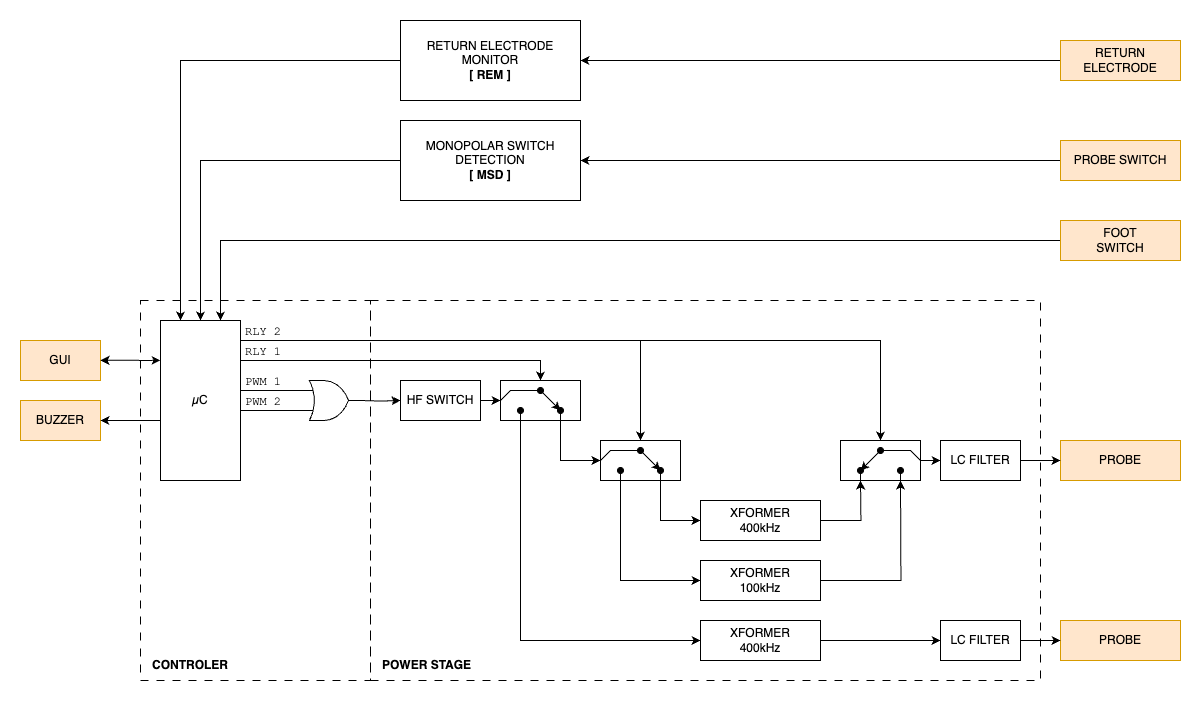

The diagram above was exported from draw.io. Its source (the exported page's mxGraphModel, read from the mxfile embedded in the PNG):
<mxGraphModel dx="2102" dy="1627" grid="1" gridSize="10" guides="1" tooltips="1" connect="1" arrows="1" fold="1" page="1" pageScale="1" pageWidth="850" pageHeight="1100" math="0" shadow="0">
  <root>
    <mxCell id="0" />
    <mxCell id="1" parent="0" />
    <mxCell id="2" value="" style="rounded=0;whiteSpace=wrap;html=1;fillColor=none;strokeColor=none;labelBackgroundColor=none;fillStyle=solid;movable=1;resizable=1;rotatable=1;deletable=1;editable=1;locked=0;connectable=1;" vertex="1" parent="1">
      <mxGeometry y="80" width="1200" height="700" as="geometry" />
    </mxCell>
    <mxCell id="3" value="" style="rounded=0;whiteSpace=wrap;html=1;fillColor=none;dashed=1;dashPattern=8 8;" vertex="1" parent="1">
      <mxGeometry x="140" y="380" width="230" height="380" as="geometry" />
    </mxCell>
    <mxCell id="4" value="" style="rounded=0;whiteSpace=wrap;html=1;fillColor=none;dashed=1;dashPattern=8 8;" vertex="1" parent="1">
      <mxGeometry x="370" y="380" width="670" height="380" as="geometry" />
    </mxCell>
    <mxCell id="5" style="edgeStyle=orthogonalEdgeStyle;rounded=0;orthogonalLoop=1;jettySize=auto;html=1;exitX=1;exitY=0.5;exitDx=0;exitDy=0;entryX=0;entryY=0.5;entryDx=0;entryDy=0;" edge="1" source="23" target="53" parent="1">
      <mxGeometry relative="1" as="geometry">
        <mxPoint x="560" y="440" as="sourcePoint" />
        <mxPoint x="600" y="440" as="targetPoint" />
      </mxGeometry>
    </mxCell>
    <mxCell id="6" style="edgeStyle=orthogonalEdgeStyle;rounded=0;orthogonalLoop=1;jettySize=auto;html=1;exitX=1;exitY=0.5;exitDx=0;exitDy=0;entryX=0;entryY=0.5;entryDx=0;entryDy=0;" edge="1" target="23" parent="1">
      <mxGeometry relative="1" as="geometry">
        <mxPoint x="360" y="480" as="sourcePoint" />
        <mxPoint x="480" y="420" as="targetPoint" />
      </mxGeometry>
    </mxCell>
    <mxCell id="7" style="edgeStyle=orthogonalEdgeStyle;rounded=0;orthogonalLoop=1;jettySize=auto;html=1;entryX=0.5;entryY=0;entryDx=0;entryDy=0;" edge="1" target="53" parent="1">
      <mxGeometry relative="1" as="geometry">
        <mxPoint x="640" y="380" as="targetPoint" />
        <Array as="points">
          <mxPoint x="540" y="440" />
        </Array>
        <mxPoint x="240" y="440" as="sourcePoint" />
      </mxGeometry>
    </mxCell>
    <mxCell id="8" value="µC" style="rounded=0;whiteSpace=wrap;html=1;points=[];" vertex="1" parent="1">
      <mxGeometry x="160" y="400" width="80" height="160" as="geometry" />
    </mxCell>
    <mxCell id="9" style="edgeStyle=orthogonalEdgeStyle;rounded=0;orthogonalLoop=1;jettySize=auto;html=1;exitX=1;exitY=0.5;exitDx=0;exitDy=0;entryX=0.25;entryY=1;entryDx=0;entryDy=0;" edge="1" source="10" parent="1">
      <mxGeometry relative="1" as="geometry">
        <mxPoint x="860.0000000000002" y="560" as="targetPoint" />
      </mxGeometry>
    </mxCell>
    <mxCell id="10" value="XFORMER&lt;div&gt;400kHz&lt;/div&gt;" style="rounded=0;whiteSpace=wrap;html=1;" vertex="1" parent="1">
      <mxGeometry x="700" y="580" width="120" height="40" as="geometry" />
    </mxCell>
    <mxCell id="11" style="edgeStyle=orthogonalEdgeStyle;rounded=0;orthogonalLoop=1;jettySize=auto;html=1;exitX=1;exitY=0.5;exitDx=0;exitDy=0;entryX=0.75;entryY=1;entryDx=0;entryDy=0;" edge="1" source="12" parent="1">
      <mxGeometry relative="1" as="geometry">
        <mxPoint x="900.0000000000002" y="560" as="targetPoint" />
      </mxGeometry>
    </mxCell>
    <mxCell id="12" value="XFORMER&lt;div&gt;100kHz&lt;/div&gt;" style="rounded=0;whiteSpace=wrap;html=1;" vertex="1" parent="1">
      <mxGeometry x="700" y="640" width="120" height="40" as="geometry" />
    </mxCell>
    <mxCell id="13" style="edgeStyle=orthogonalEdgeStyle;rounded=0;orthogonalLoop=1;jettySize=auto;html=1;exitX=0;exitY=0.5;exitDx=0;exitDy=0;entryX=0.5;entryY=0;entryDx=0;entryDy=0;" edge="1" source="14" target="8" parent="1">
      <mxGeometry relative="1" as="geometry" />
    </mxCell>
    <mxCell id="14" value="MONOPOLAR SWITCH DETECTION&lt;div&gt;&lt;b&gt;[ MSD ]&lt;/b&gt;&lt;/div&gt;" style="rounded=0;whiteSpace=wrap;html=1;" vertex="1" parent="1">
      <mxGeometry x="400" y="200" width="180" height="80" as="geometry" />
    </mxCell>
    <mxCell id="15" style="edgeStyle=orthogonalEdgeStyle;rounded=0;orthogonalLoop=1;jettySize=auto;html=1;exitX=0;exitY=0.5;exitDx=0;exitDy=0;entryX=0.25;entryY=0;entryDx=0;entryDy=0;" edge="1" source="16" target="8" parent="1">
      <mxGeometry relative="1" as="geometry" />
    </mxCell>
    <mxCell id="16" value="RETURN ELECTRODE MONITOR&lt;div&gt;&lt;b&gt;[ REM ]&lt;/b&gt;&lt;/div&gt;" style="rounded=0;whiteSpace=wrap;html=1;" vertex="1" parent="1">
      <mxGeometry x="400" y="100" width="180" height="80" as="geometry" />
    </mxCell>
    <mxCell id="17" value="CONTROLER" style="text;html=1;align=left;verticalAlign=middle;whiteSpace=wrap;rounded=0;fontStyle=1" vertex="1" parent="1">
      <mxGeometry x="150" y="730" width="110" height="30" as="geometry" />
    </mxCell>
    <mxCell id="18" value="POWER STAGE" style="text;html=1;align=left;verticalAlign=middle;whiteSpace=wrap;rounded=0;fontStyle=1" vertex="1" parent="1">
      <mxGeometry x="380" y="730" width="110" height="30" as="geometry" />
    </mxCell>
    <mxCell id="19" style="edgeStyle=orthogonalEdgeStyle;rounded=0;orthogonalLoop=1;jettySize=auto;html=1;exitX=0;exitY=0.5;exitDx=0;exitDy=0;entryX=0.75;entryY=0;entryDx=0;entryDy=0;" edge="1" source="20" target="8" parent="1">
      <mxGeometry relative="1" as="geometry" />
    </mxCell>
    <mxCell id="20" value="FOOT&lt;div&gt;SWITCH&lt;/div&gt;" style="rounded=0;whiteSpace=wrap;html=1;fillColor=#ffe6cc;strokeColor=#d79b00;" vertex="1" parent="1">
      <mxGeometry x="1060" y="300" width="120" height="40" as="geometry" />
    </mxCell>
    <mxCell id="21" value="GUI" style="rounded=0;whiteSpace=wrap;html=1;fillColor=#ffe6cc;strokeColor=#d79b00;" vertex="1" parent="1">
      <mxGeometry x="20" y="420" width="80" height="40" as="geometry" />
    </mxCell>
    <mxCell id="22" value="BUZZER" style="rounded=0;whiteSpace=wrap;html=1;fillColor=#ffe6cc;strokeColor=#d79b00;" vertex="1" parent="1">
      <mxGeometry x="20" y="480" width="80" height="40" as="geometry" />
    </mxCell>
    <mxCell id="23" value="HF SWITCH" style="rounded=0;whiteSpace=wrap;html=1;" vertex="1" parent="1">
      <mxGeometry x="400" y="460" width="80" height="40" as="geometry" />
    </mxCell>
    <mxCell id="24" style="edgeStyle=orthogonalEdgeStyle;rounded=0;orthogonalLoop=1;jettySize=auto;html=1;exitX=0.25;exitY=1;exitDx=0;exitDy=0;entryX=0;entryY=0.5;entryDx=0;entryDy=0;" edge="1" source="53" target="34" parent="1">
      <mxGeometry relative="1" as="geometry" />
    </mxCell>
    <mxCell id="25" style="edgeStyle=orthogonalEdgeStyle;rounded=0;orthogonalLoop=1;jettySize=auto;html=1;exitX=0.75;exitY=1;exitDx=0;exitDy=0;" edge="1" source="53" parent="1">
      <mxGeometry relative="1" as="geometry">
        <mxPoint x="600" y="540" as="targetPoint" />
        <Array as="points">
          <mxPoint x="560" y="540" />
        </Array>
      </mxGeometry>
    </mxCell>
    <mxCell id="26" style="edgeStyle=orthogonalEdgeStyle;rounded=0;orthogonalLoop=1;jettySize=auto;html=1;exitX=0;exitY=0.5;exitDx=0;exitDy=0;entryX=1;entryY=0.5;entryDx=0;entryDy=0;" edge="1" source="27" target="16" parent="1">
      <mxGeometry relative="1" as="geometry" />
    </mxCell>
    <mxCell id="27" value="RETURN ELECTRODE" style="rounded=0;whiteSpace=wrap;html=1;fillColor=#ffe6cc;strokeColor=#d79b00;" vertex="1" parent="1">
      <mxGeometry x="1060" y="120" width="120" height="40" as="geometry" />
    </mxCell>
    <mxCell id="28" style="edgeStyle=orthogonalEdgeStyle;rounded=0;orthogonalLoop=1;jettySize=auto;html=1;exitX=0;exitY=0.5;exitDx=0;exitDy=0;entryX=1;entryY=0.5;entryDx=0;entryDy=0;" edge="1" source="29" target="14" parent="1">
      <mxGeometry relative="1" as="geometry" />
    </mxCell>
    <mxCell id="29" value="PROBE SWITCH" style="rounded=0;whiteSpace=wrap;html=1;fillColor=#ffe6cc;strokeColor=#d79b00;" vertex="1" parent="1">
      <mxGeometry x="1060" y="220" width="120" height="40" as="geometry" />
    </mxCell>
    <mxCell id="30" value="PROBE" style="rounded=0;whiteSpace=wrap;html=1;fillColor=#ffe6cc;strokeColor=#d79b00;" vertex="1" parent="1">
      <mxGeometry x="1060" y="520" width="120" height="40" as="geometry" />
    </mxCell>
    <mxCell id="31" style="edgeStyle=orthogonalEdgeStyle;rounded=0;orthogonalLoop=1;jettySize=auto;html=1;exitX=1;exitY=0.5;exitDx=0;exitDy=0;entryX=0;entryY=0.5;entryDx=0;entryDy=0;" edge="1" source="32" target="30" parent="1">
      <mxGeometry relative="1" as="geometry">
        <mxPoint x="960" y="620" as="targetPoint" />
      </mxGeometry>
    </mxCell>
    <mxCell id="32" value="LC FILTER" style="rounded=0;whiteSpace=wrap;html=1;" vertex="1" parent="1">
      <mxGeometry x="940" y="520" width="80" height="40" as="geometry" />
    </mxCell>
    <mxCell id="33" style="edgeStyle=orthogonalEdgeStyle;rounded=0;orthogonalLoop=1;jettySize=auto;html=1;exitX=1;exitY=0.5;exitDx=0;exitDy=0;entryX=0;entryY=0.5;entryDx=0;entryDy=0;" edge="1" source="34" target="43" parent="1">
      <mxGeometry relative="1" as="geometry" />
    </mxCell>
    <mxCell id="34" value="XFORMER&lt;div&gt;400kHz&lt;/div&gt;" style="rounded=0;whiteSpace=wrap;html=1;" vertex="1" parent="1">
      <mxGeometry x="700" y="700" width="120" height="40" as="geometry" />
    </mxCell>
    <mxCell id="35" style="edgeStyle=orthogonalEdgeStyle;rounded=0;orthogonalLoop=1;jettySize=auto;html=1;exitX=0.75;exitY=1;exitDx=0;exitDy=0;entryX=0;entryY=0.5;entryDx=0;entryDy=0;" edge="1" target="10" parent="1">
      <mxGeometry relative="1" as="geometry">
        <mxPoint x="660" y="560" as="sourcePoint" />
        <Array as="points">
          <mxPoint x="660" y="600" />
        </Array>
      </mxGeometry>
    </mxCell>
    <mxCell id="36" style="edgeStyle=orthogonalEdgeStyle;rounded=0;orthogonalLoop=1;jettySize=auto;html=1;exitX=0.25;exitY=1;exitDx=0;exitDy=0;entryX=0;entryY=0.5;entryDx=0;entryDy=0;" edge="1" target="12" parent="1">
      <mxGeometry relative="1" as="geometry">
        <mxPoint x="620" y="560" as="sourcePoint" />
        <Array as="points">
          <mxPoint x="620" y="660" />
        </Array>
      </mxGeometry>
    </mxCell>
    <mxCell id="37" style="edgeStyle=orthogonalEdgeStyle;rounded=0;orthogonalLoop=1;jettySize=auto;html=1;entryX=0.5;entryY=0;entryDx=0;entryDy=0;" edge="1" parent="1">
      <mxGeometry relative="1" as="geometry">
        <mxPoint x="640" y="520" as="targetPoint" />
        <Array as="points">
          <mxPoint x="640" y="420" />
        </Array>
        <mxPoint x="240" y="420" as="sourcePoint" />
      </mxGeometry>
    </mxCell>
    <mxCell id="38" value="" style="verticalLabelPosition=bottom;shadow=0;dashed=0;align=center;html=1;verticalAlign=top;shape=mxgraph.electrical.logic_gates.logic_gate;operation=or;" vertex="1" parent="1">
      <mxGeometry x="300" y="460" width="60" height="40" as="geometry" />
    </mxCell>
    <mxCell id="39" value="" style="endArrow=none;html=1;rounded=0;" edge="1" parent="1">
      <mxGeometry width="50" height="50" relative="1" as="geometry">
        <mxPoint x="300" y="470" as="sourcePoint" />
        <mxPoint x="240" y="470" as="targetPoint" />
      </mxGeometry>
    </mxCell>
    <mxCell id="40" value="" style="endArrow=none;html=1;rounded=0;" edge="1" parent="1">
      <mxGeometry width="50" height="50" relative="1" as="geometry">
        <mxPoint x="300" y="490" as="sourcePoint" />
        <mxPoint x="240" y="490" as="targetPoint" />
      </mxGeometry>
    </mxCell>
    <mxCell id="41" value="PROBE" style="rounded=0;whiteSpace=wrap;html=1;fillColor=#ffe6cc;strokeColor=#d79b00;" vertex="1" parent="1">
      <mxGeometry x="1060" y="700" width="120" height="40" as="geometry" />
    </mxCell>
    <mxCell id="42" style="edgeStyle=orthogonalEdgeStyle;rounded=0;orthogonalLoop=1;jettySize=auto;html=1;exitX=1;exitY=0.5;exitDx=0;exitDy=0;entryX=0;entryY=0.5;entryDx=0;entryDy=0;" edge="1" source="43" target="41" parent="1">
      <mxGeometry relative="1" as="geometry" />
    </mxCell>
    <mxCell id="43" value="LC FILTER" style="rounded=0;whiteSpace=wrap;html=1;" vertex="1" parent="1">
      <mxGeometry x="940" y="700" width="80" height="40" as="geometry" />
    </mxCell>
    <mxCell id="44" style="edgeStyle=orthogonalEdgeStyle;rounded=0;orthogonalLoop=1;jettySize=auto;html=1;entryX=1;entryY=0.5;entryDx=0;entryDy=0;" edge="1" target="22" parent="1">
      <mxGeometry relative="1" as="geometry">
        <mxPoint x="160" y="500" as="sourcePoint" />
        <mxPoint x="120" y="470" as="targetPoint" />
        <Array as="points">
          <mxPoint x="150" y="500" />
          <mxPoint x="150" y="500" />
        </Array>
      </mxGeometry>
    </mxCell>
    <mxCell id="45" style="edgeStyle=orthogonalEdgeStyle;rounded=0;orthogonalLoop=1;jettySize=auto;html=1;entryX=1;entryY=0.5;entryDx=0;entryDy=0;startArrow=classic;startFill=1;" edge="1" parent="1">
      <mxGeometry relative="1" as="geometry">
        <mxPoint x="160" y="439.82" as="sourcePoint" />
        <mxPoint x="100" y="439.82" as="targetPoint" />
        <Array as="points">
          <mxPoint x="150" y="439.82" />
          <mxPoint x="150" y="439.82" />
        </Array>
      </mxGeometry>
    </mxCell>
    <mxCell id="46" value="PWM 1" style="text;html=1;align=left;verticalAlign=middle;whiteSpace=wrap;rounded=0;fontSize=12;fontFamily=Courier New;spacing=0;spacingLeft=5;spacingBottom=6;" vertex="1" parent="1">
      <mxGeometry x="240" y="460" width="40" height="10" as="geometry" />
    </mxCell>
    <mxCell id="47" value="PWM 2" style="text;html=1;align=left;verticalAlign=middle;whiteSpace=wrap;rounded=0;fontSize=12;fontFamily=Courier New;spacing=0;spacingLeft=5;spacingBottom=6;" vertex="1" parent="1">
      <mxGeometry x="240" y="480" width="40" height="10" as="geometry" />
    </mxCell>
    <mxCell id="48" value="RLY 1" style="text;html=1;align=left;verticalAlign=middle;whiteSpace=wrap;rounded=0;fontSize=12;fontFamily=Courier New;spacing=0;spacingLeft=5;spacingBottom=6;" vertex="1" parent="1">
      <mxGeometry x="240" y="430" width="40" height="10" as="geometry" />
    </mxCell>
    <mxCell id="49" value="RLY 2" style="text;html=1;align=left;verticalAlign=middle;whiteSpace=wrap;rounded=0;fontSize=12;fontFamily=Courier New;spacing=0;spacingLeft=5;spacingBottom=6;" vertex="1" parent="1">
      <mxGeometry x="240" y="410" width="40" height="10" as="geometry" />
    </mxCell>
    <mxCell id="50" style="edgeStyle=orthogonalEdgeStyle;rounded=0;orthogonalLoop=1;jettySize=auto;html=1;exitX=1;exitY=0.5;exitDx=0;exitDy=0;entryX=0;entryY=0.5;entryDx=0;entryDy=0;" edge="1" target="32" parent="1">
      <mxGeometry relative="1" as="geometry">
        <mxPoint x="920.0000000000002" y="540" as="sourcePoint" />
      </mxGeometry>
    </mxCell>
    <mxCell id="51" value="" style="endArrow=classic;html=1;rounded=0;entryX=0.5;entryY=0;entryDx=0;entryDy=0;" edge="1" parent="1">
      <mxGeometry width="50" height="50" relative="1" as="geometry">
        <mxPoint x="640" y="420" as="sourcePoint" />
        <mxPoint x="880.0000000000002" y="520" as="targetPoint" />
        <Array as="points">
          <mxPoint x="880" y="420" />
        </Array>
      </mxGeometry>
    </mxCell>
    <mxCell id="52" value="" style="group" vertex="1" connectable="0" parent="1">
      <mxGeometry x="500" y="460" width="80" height="40" as="geometry" />
    </mxCell>
    <mxCell id="53" value="" style="rounded=0;whiteSpace=wrap;html=1;" vertex="1" parent="52">
      <mxGeometry width="80" height="40" as="geometry" />
    </mxCell>
    <mxCell id="54" value="" style="endArrow=oval;html=1;rounded=0;exitX=0;exitY=0.5;exitDx=0;exitDy=0;entryX=0.5;entryY=0.25;entryDx=0;entryDy=0;entryPerimeter=0;endFill=1;" edge="1" parent="52" source="53" target="53">
      <mxGeometry width="50" height="50" relative="1" as="geometry">
        <mxPoint y="110" as="sourcePoint" />
        <mxPoint x="50" y="60" as="targetPoint" />
        <Array as="points">
          <mxPoint x="10" y="10" />
        </Array>
      </mxGeometry>
    </mxCell>
    <mxCell id="55" value="" style="endArrow=none;html=1;rounded=0;exitX=0.75;exitY=0.75;exitDx=0;exitDy=0;exitPerimeter=0;startArrow=classic;startFill=1;" edge="1" parent="52" source="53">
      <mxGeometry width="50" height="50" relative="1" as="geometry">
        <mxPoint x="-40" y="80" as="sourcePoint" />
        <mxPoint x="40" y="10" as="targetPoint" />
      </mxGeometry>
    </mxCell>
    <mxCell id="56" value="" style="endArrow=oval;html=1;rounded=0;exitX=0.75;exitY=1;exitDx=0;exitDy=0;endFill=1;" edge="1" parent="52" source="53">
      <mxGeometry width="50" height="50" relative="1" as="geometry">
        <mxPoint x="-40" y="80" as="sourcePoint" />
        <mxPoint x="60" y="30" as="targetPoint" />
      </mxGeometry>
    </mxCell>
    <mxCell id="57" value="" style="endArrow=oval;html=1;rounded=0;exitX=0.25;exitY=1;exitDx=0;exitDy=0;entryX=0.25;entryY=0.75;entryDx=0;entryDy=0;entryPerimeter=0;endFill=1;" edge="1" parent="52" source="53" target="53">
      <mxGeometry width="50" height="50" relative="1" as="geometry">
        <mxPoint x="50" y="40" as="sourcePoint" />
        <mxPoint x="50" y="30" as="targetPoint" />
      </mxGeometry>
    </mxCell>
    <mxCell id="58" value="" style="group" vertex="1" connectable="0" parent="1">
      <mxGeometry x="600" y="520" width="80" height="40" as="geometry" />
    </mxCell>
    <mxCell id="59" value="" style="rounded=0;whiteSpace=wrap;html=1;" vertex="1" parent="58">
      <mxGeometry width="80" height="40" as="geometry" />
    </mxCell>
    <mxCell id="60" value="" style="endArrow=oval;html=1;rounded=0;exitX=0;exitY=0.5;exitDx=0;exitDy=0;entryX=0.5;entryY=0.25;entryDx=0;entryDy=0;entryPerimeter=0;endFill=1;" edge="1" parent="58" source="59" target="59">
      <mxGeometry width="50" height="50" relative="1" as="geometry">
        <mxPoint y="110" as="sourcePoint" />
        <mxPoint x="50" y="60" as="targetPoint" />
        <Array as="points">
          <mxPoint x="10" y="10" />
        </Array>
      </mxGeometry>
    </mxCell>
    <mxCell id="61" value="" style="endArrow=none;html=1;rounded=0;exitX=0.75;exitY=0.75;exitDx=0;exitDy=0;exitPerimeter=0;startArrow=classic;startFill=1;" edge="1" parent="58" source="59">
      <mxGeometry width="50" height="50" relative="1" as="geometry">
        <mxPoint x="-40" y="80" as="sourcePoint" />
        <mxPoint x="40" y="10" as="targetPoint" />
      </mxGeometry>
    </mxCell>
    <mxCell id="62" value="" style="endArrow=oval;html=1;rounded=0;exitX=0.75;exitY=1;exitDx=0;exitDy=0;endFill=1;" edge="1" parent="58" source="59">
      <mxGeometry width="50" height="50" relative="1" as="geometry">
        <mxPoint x="-40" y="80" as="sourcePoint" />
        <mxPoint x="60" y="30" as="targetPoint" />
      </mxGeometry>
    </mxCell>
    <mxCell id="63" value="" style="endArrow=oval;html=1;rounded=0;exitX=0.25;exitY=1;exitDx=0;exitDy=0;entryX=0.25;entryY=0.75;entryDx=0;entryDy=0;entryPerimeter=0;endFill=1;" edge="1" parent="58" source="59" target="59">
      <mxGeometry width="50" height="50" relative="1" as="geometry">
        <mxPoint x="50" y="40" as="sourcePoint" />
        <mxPoint x="50" y="30" as="targetPoint" />
      </mxGeometry>
    </mxCell>
    <mxCell id="64" value="" style="group" vertex="1" connectable="0" parent="1">
      <mxGeometry x="840" y="520" width="80" height="40" as="geometry" />
    </mxCell>
    <mxCell id="65" value="" style="rounded=0;whiteSpace=wrap;html=1;" vertex="1" parent="64">
      <mxGeometry width="80" height="40" as="geometry" />
    </mxCell>
    <mxCell id="66" value="" style="endArrow=oval;html=1;rounded=0;exitX=1;exitY=0.5;exitDx=0;exitDy=0;entryX=0.5;entryY=0.25;entryDx=0;entryDy=0;entryPerimeter=0;endFill=1;" edge="1" parent="64" source="65" target="65">
      <mxGeometry width="50" height="50" relative="1" as="geometry">
        <mxPoint y="110" as="sourcePoint" />
        <mxPoint x="50" y="60" as="targetPoint" />
        <Array as="points">
          <mxPoint x="70" y="10" />
        </Array>
      </mxGeometry>
    </mxCell>
    <mxCell id="67" value="" style="endArrow=none;html=1;rounded=0;startArrow=classic;startFill=1;" edge="1" parent="64">
      <mxGeometry width="50" height="50" relative="1" as="geometry">
        <mxPoint x="20" y="30" as="sourcePoint" />
        <mxPoint x="40" y="10" as="targetPoint" />
      </mxGeometry>
    </mxCell>
    <mxCell id="68" value="" style="endArrow=oval;html=1;rounded=0;exitX=0.75;exitY=1;exitDx=0;exitDy=0;endFill=1;" edge="1" parent="64" source="65">
      <mxGeometry width="50" height="50" relative="1" as="geometry">
        <mxPoint x="-40" y="80" as="sourcePoint" />
        <mxPoint x="60" y="30" as="targetPoint" />
      </mxGeometry>
    </mxCell>
    <mxCell id="69" value="" style="endArrow=oval;html=1;rounded=0;exitX=0.25;exitY=1;exitDx=0;exitDy=0;entryX=0.25;entryY=0.75;entryDx=0;entryDy=0;entryPerimeter=0;endFill=1;" edge="1" parent="64" source="65" target="65">
      <mxGeometry width="50" height="50" relative="1" as="geometry">
        <mxPoint x="50" y="40" as="sourcePoint" />
        <mxPoint x="50" y="30" as="targetPoint" />
      </mxGeometry>
    </mxCell>
  </root>
</mxGraphModel>